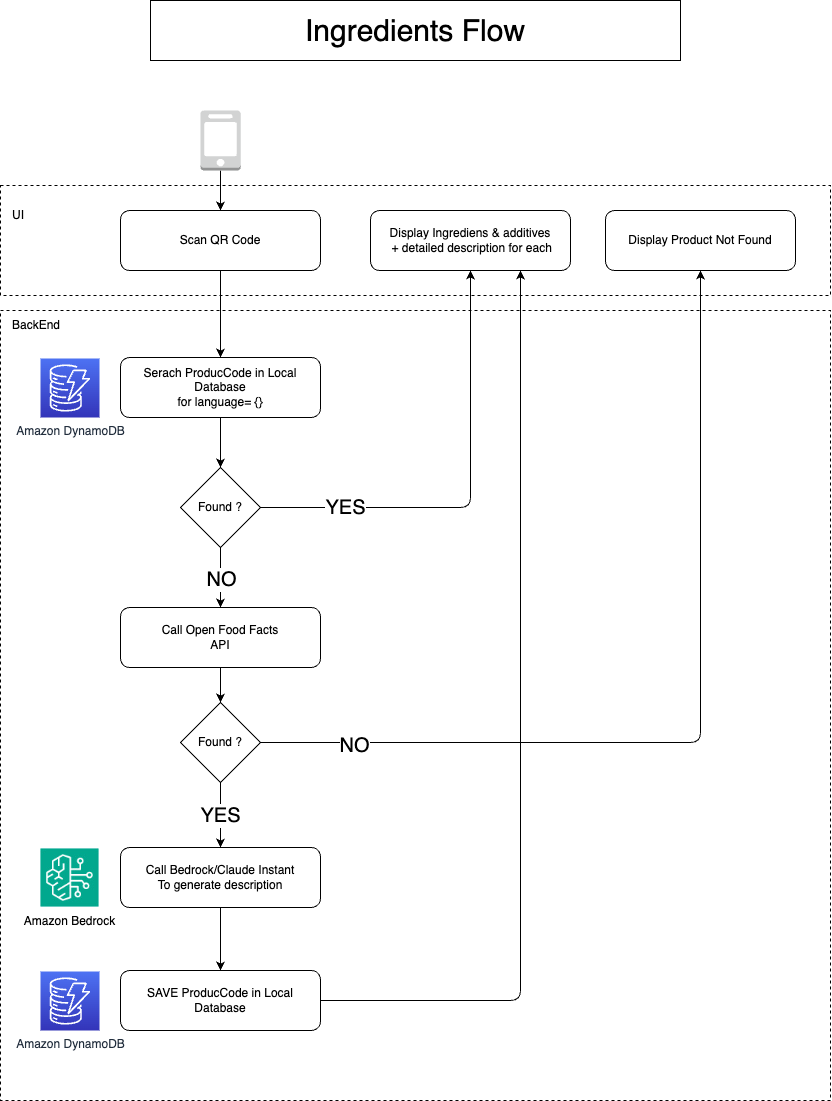

The diagram above was exported from draw.io. Its source (the exported page's mxGraphModel, read from the mxfile embedded in the PNG):
<mxGraphModel dx="2918" dy="1825" grid="1" gridSize="10" guides="1" tooltips="1" connect="1" arrows="1" fold="1" page="1" pageScale="1" pageWidth="827" pageHeight="1169" math="0" shadow="0">
  <root>
    <mxCell id="0" />
    <mxCell id="1" parent="0" />
    <mxCell id="25" value="" style="rounded=0;whiteSpace=wrap;html=1;fillColor=none;dashed=1;" vertex="1" parent="1">
      <mxGeometry x="320" y="330" width="830" height="790" as="geometry" />
    </mxCell>
    <mxCell id="10" style="edgeStyle=none;html=1;entryX=0.5;entryY=0;entryDx=0;entryDy=0;fontSize=20;" parent="1" source="2" target="3" edge="1">
      <mxGeometry relative="1" as="geometry" />
    </mxCell>
    <mxCell id="2" value="Scan QR Code" style="rounded=1;whiteSpace=wrap;html=1;" parent="1" vertex="1">
      <mxGeometry x="440" y="230" width="200" height="60" as="geometry" />
    </mxCell>
    <mxCell id="7" style="edgeStyle=none;html=1;entryX=0.5;entryY=0;entryDx=0;entryDy=0;" parent="1" source="3" target="6" edge="1">
      <mxGeometry relative="1" as="geometry" />
    </mxCell>
    <mxCell id="3" value="Serach ProducCode in Local Database&lt;br&gt;for language= {}" style="rounded=1;whiteSpace=wrap;html=1;" parent="1" vertex="1">
      <mxGeometry x="440" y="377" width="200" height="60" as="geometry" />
    </mxCell>
    <mxCell id="5" style="edgeStyle=none;html=1;entryX=0.5;entryY=0;entryDx=0;entryDy=0;" parent="1" source="4" target="2" edge="1">
      <mxGeometry relative="1" as="geometry" />
    </mxCell>
    <mxCell id="4" value="" style="outlineConnect=0;dashed=0;verticalLabelPosition=bottom;verticalAlign=top;align=center;html=1;shape=mxgraph.aws3.mobile_client;fillColor=#D2D3D3;gradientColor=none;" parent="1" vertex="1">
      <mxGeometry x="520" y="130" width="40.25" height="60" as="geometry" />
    </mxCell>
    <mxCell id="9" value="&lt;font style=&quot;font-size: 20px;&quot;&gt;YES&lt;/font&gt;" style="edgeStyle=none;html=1;entryX=0.5;entryY=1;entryDx=0;entryDy=0;" parent="1" source="6" target="8" edge="1">
      <mxGeometry x="-0.6216" relative="1" as="geometry">
        <Array as="points">
          <mxPoint x="790" y="527" />
        </Array>
        <mxPoint as="offset" />
      </mxGeometry>
    </mxCell>
    <mxCell id="12" style="edgeStyle=none;html=1;fontSize=20;" parent="1" source="6" target="11" edge="1">
      <mxGeometry relative="1" as="geometry" />
    </mxCell>
    <mxCell id="21" value="NO" style="edgeLabel;html=1;align=center;verticalAlign=middle;resizable=0;points=[];fontSize=20;" parent="12" vertex="1" connectable="0">
      <mxGeometry x="-0.2697" y="-2" relative="1" as="geometry">
        <mxPoint x="2" y="8" as="offset" />
      </mxGeometry>
    </mxCell>
    <mxCell id="6" value="Found ?" style="rhombus;whiteSpace=wrap;html=1;" parent="1" vertex="1">
      <mxGeometry x="500" y="487" width="80" height="80" as="geometry" />
    </mxCell>
    <mxCell id="8" value="Display Ingrediens &amp;amp; additives&lt;br&gt;&amp;nbsp;+ detailed description for each" style="rounded=1;whiteSpace=wrap;html=1;" parent="1" vertex="1">
      <mxGeometry x="690" y="230" width="200" height="60" as="geometry" />
    </mxCell>
    <mxCell id="14" style="edgeStyle=none;html=1;entryX=0.5;entryY=0;entryDx=0;entryDy=0;fontSize=20;" parent="1" source="11" target="13" edge="1">
      <mxGeometry relative="1" as="geometry" />
    </mxCell>
    <mxCell id="11" value="Call Open Food Facts&lt;br&gt;API" style="rounded=1;whiteSpace=wrap;html=1;" parent="1" vertex="1">
      <mxGeometry x="440" y="627" width="200" height="60" as="geometry" />
    </mxCell>
    <mxCell id="16" style="edgeStyle=none;html=1;entryX=0.5;entryY=1;entryDx=0;entryDy=0;fontSize=20;" parent="1" source="13" target="15" edge="1">
      <mxGeometry relative="1" as="geometry">
        <Array as="points">
          <mxPoint x="1020" y="762" />
        </Array>
      </mxGeometry>
    </mxCell>
    <mxCell id="17" value="NO" style="edgeLabel;html=1;align=center;verticalAlign=middle;resizable=0;points=[];fontSize=20;" parent="16" vertex="1" connectable="0">
      <mxGeometry x="-0.7987" y="-2" relative="1" as="geometry">
        <mxPoint as="offset" />
      </mxGeometry>
    </mxCell>
    <mxCell id="19" value="YES" style="edgeStyle=none;html=1;entryX=0.5;entryY=0;entryDx=0;entryDy=0;fontSize=20;" parent="1" source="13" target="18" edge="1">
      <mxGeometry relative="1" as="geometry" />
    </mxCell>
    <mxCell id="13" value="Found ?" style="rhombus;whiteSpace=wrap;html=1;" parent="1" vertex="1">
      <mxGeometry x="500" y="722" width="80" height="80" as="geometry" />
    </mxCell>
    <mxCell id="15" value="Display Product Not Found" style="rounded=1;whiteSpace=wrap;html=1;" parent="1" vertex="1">
      <mxGeometry x="925" y="230" width="190" height="60" as="geometry" />
    </mxCell>
    <mxCell id="20" style="edgeStyle=none;html=1;entryX=0.75;entryY=1;entryDx=0;entryDy=0;fontSize=20;exitX=1;exitY=0.5;exitDx=0;exitDy=0;" parent="1" source="28" target="8" edge="1">
      <mxGeometry relative="1" as="geometry">
        <Array as="points">
          <mxPoint x="840" y="1020" />
        </Array>
      </mxGeometry>
    </mxCell>
    <mxCell id="30" style="edgeStyle=none;html=1;" edge="1" parent="1" source="18" target="28">
      <mxGeometry relative="1" as="geometry" />
    </mxCell>
    <mxCell id="18" value="Call Bedrock/Claude Instant&lt;br&gt;To generate description" style="rounded=1;whiteSpace=wrap;html=1;" parent="1" vertex="1">
      <mxGeometry x="440" y="867" width="200" height="60" as="geometry" />
    </mxCell>
    <mxCell id="22" value="Amazon Bedrock" style="shape=image;verticalLabelPosition=bottom;labelBackgroundColor=default;verticalAlign=top;aspect=fixed;imageAspect=0;image=data:image/jpeg,(base64 omitted: 7184 chars);" vertex="1" parent="1">
      <mxGeometry x="360" y="868" width="59" height="59" as="geometry" />
    </mxCell>
    <mxCell id="23" value="Amazon DynamoDB" style="sketch=0;points=[[0,0,0],[0.25,0,0],[0.5,0,0],[0.75,0,0],[1,0,0],[0,1,0],[0.25,1,0],[0.5,1,0],[0.75,1,0],[1,1,0],[0,0.25,0],[0,0.5,0],[0,0.75,0],[1,0.25,0],[1,0.5,0],[1,0.75,0]];outlineConnect=0;fontColor=#232F3E;gradientColor=#4D72F3;gradientDirection=north;fillColor=#3334B9;strokeColor=#ffffff;dashed=0;verticalLabelPosition=bottom;verticalAlign=top;align=center;html=1;fontSize=12;fontStyle=0;aspect=fixed;shape=mxgraph.aws4.resourceIcon;resIcon=mxgraph.aws4.dynamodb;" vertex="1" parent="1">
      <mxGeometry x="360" y="378" width="59" height="59" as="geometry" />
    </mxCell>
    <mxCell id="24" value="" style="rounded=0;whiteSpace=wrap;html=1;fillColor=none;dashed=1;" vertex="1" parent="1">
      <mxGeometry x="320" y="205" width="830" height="110" as="geometry" />
    </mxCell>
    <mxCell id="26" value="UI" style="text;html=1;strokeColor=none;fillColor=none;align=left;verticalAlign=middle;whiteSpace=wrap;rounded=0;" vertex="1" parent="1">
      <mxGeometry x="330" y="220" width="60" height="30" as="geometry" />
    </mxCell>
    <mxCell id="27" value="BackEnd" style="text;html=1;strokeColor=none;fillColor=none;align=left;verticalAlign=middle;whiteSpace=wrap;rounded=0;" vertex="1" parent="1">
      <mxGeometry x="330" y="330" width="60" height="30" as="geometry" />
    </mxCell>
    <mxCell id="28" value="SAVE ProducCode in Local Database" style="rounded=1;whiteSpace=wrap;html=1;" vertex="1" parent="1">
      <mxGeometry x="440" y="990" width="200" height="60" as="geometry" />
    </mxCell>
    <mxCell id="29" value="Amazon DynamoDB" style="sketch=0;points=[[0,0,0],[0.25,0,0],[0.5,0,0],[0.75,0,0],[1,0,0],[0,1,0],[0.25,1,0],[0.5,1,0],[0.75,1,0],[1,1,0],[0,0.25,0],[0,0.5,0],[0,0.75,0],[1,0.25,0],[1,0.5,0],[1,0.75,0]];outlineConnect=0;fontColor=#232F3E;gradientColor=#4D72F3;gradientDirection=north;fillColor=#3334B9;strokeColor=#ffffff;dashed=0;verticalLabelPosition=bottom;verticalAlign=top;align=center;html=1;fontSize=12;fontStyle=0;aspect=fixed;shape=mxgraph.aws4.resourceIcon;resIcon=mxgraph.aws4.dynamodb;" vertex="1" parent="1">
      <mxGeometry x="360" y="991" width="59" height="59" as="geometry" />
    </mxCell>
    <mxCell id="31" value="&lt;font style=&quot;font-size: 30px;&quot;&gt;Ingredients Flow&lt;/font&gt;" style="text;html=1;strokeColor=default;fillColor=none;align=center;verticalAlign=middle;whiteSpace=wrap;rounded=0;" vertex="1" parent="1">
      <mxGeometry x="470" y="20" width="530" height="60" as="geometry" />
    </mxCell>
  </root>
</mxGraphModel>